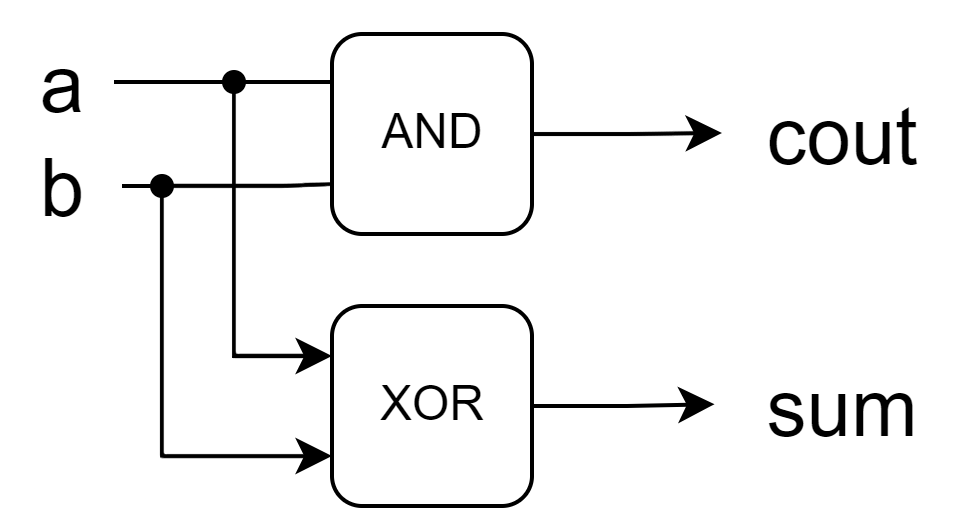

The diagram above was exported from draw.io. Its source (the exported page's mxGraphModel, read from the mxfile embedded in the PNG):
<mxGraphModel dx="359" dy="246" grid="1" gridSize="10" guides="1" tooltips="1" connect="1" arrows="1" fold="1" page="1" pageScale="1" pageWidth="850" pageHeight="1100" math="0" shadow="0">
  <root>
    <mxCell id="0" />
    <mxCell id="1" parent="0" />
    <mxCell id="mMrwX0nMs-1cF8uUwV5P-176" style="edgeStyle=orthogonalEdgeStyle;rounded=0;orthogonalLoop=1;jettySize=auto;html=1;exitX=1;exitY=0.5;exitDx=0;exitDy=0;" edge="1" parent="1" source="mMrwX0nMs-1cF8uUwV5P-97">
      <mxGeometry relative="1" as="geometry">
        <mxPoint x="330" y="126.75862068965517" as="targetPoint" />
      </mxGeometry>
    </mxCell>
    <mxCell id="mMrwX0nMs-1cF8uUwV5P-97" value="AND" style="rounded=1;whiteSpace=wrap;html=1;" vertex="1" parent="1">
      <mxGeometry x="232.5" y="102" width="50" height="50" as="geometry" />
    </mxCell>
    <mxCell id="mMrwX0nMs-1cF8uUwV5P-104" value="XOR" style="rounded=1;whiteSpace=wrap;html=1;" vertex="1" parent="1">
      <mxGeometry x="232.5" y="170" width="50" height="50" as="geometry" />
    </mxCell>
    <mxCell id="mMrwX0nMs-1cF8uUwV5P-182" style="edgeStyle=orthogonalEdgeStyle;rounded=0;orthogonalLoop=1;jettySize=auto;html=1;entryX=0;entryY=0.25;entryDx=0;entryDy=0;endArrow=none;endFill=0;" edge="1" parent="1" source="mMrwX0nMs-1cF8uUwV5P-187" target="mMrwX0nMs-1cF8uUwV5P-97">
      <mxGeometry relative="1" as="geometry" />
    </mxCell>
    <mxCell id="mMrwX0nMs-1cF8uUwV5P-161" value="a" style="text;html=1;align=center;verticalAlign=middle;resizable=0;points=[];autosize=1;strokeColor=none;fillColor=none;fontSize=20;" vertex="1" parent="1">
      <mxGeometry x="150" y="94" width="30" height="40" as="geometry" />
    </mxCell>
    <mxCell id="mMrwX0nMs-1cF8uUwV5P-183" style="edgeStyle=orthogonalEdgeStyle;rounded=0;orthogonalLoop=1;jettySize=auto;html=1;entryX=0;entryY=0.75;entryDx=0;entryDy=0;endArrow=none;endFill=0;" edge="1" parent="1" source="mMrwX0nMs-1cF8uUwV5P-193" target="mMrwX0nMs-1cF8uUwV5P-97">
      <mxGeometry relative="1" as="geometry" />
    </mxCell>
    <mxCell id="mMrwX0nMs-1cF8uUwV5P-162" value="b" style="text;html=1;align=center;verticalAlign=middle;resizable=0;points=[];autosize=1;strokeColor=none;fillColor=none;fontSize=20;" vertex="1" parent="1">
      <mxGeometry x="150" y="120" width="30" height="40" as="geometry" />
    </mxCell>
    <mxCell id="mMrwX0nMs-1cF8uUwV5P-177" value="cout" style="text;html=1;align=center;verticalAlign=middle;resizable=0;points=[];autosize=1;strokeColor=none;fillColor=none;fontSize=20;" vertex="1" parent="1">
      <mxGeometry x="330" y="107" width="60" height="40" as="geometry" />
    </mxCell>
    <mxCell id="mMrwX0nMs-1cF8uUwV5P-178" value="sum" style="text;html=1;align=center;verticalAlign=middle;resizable=0;points=[];autosize=1;strokeColor=none;fillColor=none;fontSize=20;" vertex="1" parent="1">
      <mxGeometry x="330" y="175" width="60" height="40" as="geometry" />
    </mxCell>
    <mxCell id="mMrwX0nMs-1cF8uUwV5P-180" style="edgeStyle=orthogonalEdgeStyle;rounded=0;orthogonalLoop=1;jettySize=auto;html=1;exitX=1;exitY=0.5;exitDx=0;exitDy=0;entryX=-0.031;entryY=0.489;entryDx=0;entryDy=0;entryPerimeter=0;" edge="1" parent="1" source="mMrwX0nMs-1cF8uUwV5P-104" target="mMrwX0nMs-1cF8uUwV5P-178">
      <mxGeometry relative="1" as="geometry" />
    </mxCell>
    <mxCell id="mMrwX0nMs-1cF8uUwV5P-190" value="" style="edgeStyle=orthogonalEdgeStyle;rounded=0;orthogonalLoop=1;jettySize=auto;html=1;entryDx=0;entryDy=0;endArrow=none;endFill=0;" edge="1" parent="1" source="mMrwX0nMs-1cF8uUwV5P-161" target="mMrwX0nMs-1cF8uUwV5P-187">
      <mxGeometry relative="1" as="geometry">
        <mxPoint x="180" y="114" as="sourcePoint" />
        <mxPoint x="233" y="115" as="targetPoint" />
      </mxGeometry>
    </mxCell>
    <mxCell id="mMrwX0nMs-1cF8uUwV5P-191" style="edgeStyle=orthogonalEdgeStyle;rounded=0;orthogonalLoop=1;jettySize=auto;html=1;entryX=0;entryY=0.25;entryDx=0;entryDy=0;" edge="1" parent="1" source="mMrwX0nMs-1cF8uUwV5P-187" target="mMrwX0nMs-1cF8uUwV5P-104">
      <mxGeometry relative="1" as="geometry">
        <Array as="points">
          <mxPoint x="208" y="183" />
        </Array>
      </mxGeometry>
    </mxCell>
    <mxCell id="mMrwX0nMs-1cF8uUwV5P-187" value="" style="shape=waypoint;sketch=0;size=6;pointerEvents=1;points=[];fillColor=none;resizable=0;rotatable=0;perimeter=centerPerimeter;snapToPoint=1;" vertex="1" parent="1">
      <mxGeometry x="198" y="104" width="20" height="20" as="geometry" />
    </mxCell>
    <mxCell id="mMrwX0nMs-1cF8uUwV5P-195" value="" style="edgeStyle=orthogonalEdgeStyle;rounded=0;orthogonalLoop=1;jettySize=auto;html=1;entryDx=0;entryDy=0;endArrow=none;endFill=0;" edge="1" parent="1" source="mMrwX0nMs-1cF8uUwV5P-162" target="mMrwX0nMs-1cF8uUwV5P-193">
      <mxGeometry relative="1" as="geometry">
        <mxPoint x="180" y="140" as="sourcePoint" />
        <mxPoint x="233" y="140" as="targetPoint" />
        <Array as="points">
          <mxPoint x="180" y="140" />
          <mxPoint x="180" y="140" />
        </Array>
      </mxGeometry>
    </mxCell>
    <mxCell id="mMrwX0nMs-1cF8uUwV5P-196" style="edgeStyle=orthogonalEdgeStyle;rounded=0;orthogonalLoop=1;jettySize=auto;html=1;entryX=0;entryY=0.75;entryDx=0;entryDy=0;" edge="1" parent="1" source="mMrwX0nMs-1cF8uUwV5P-193" target="mMrwX0nMs-1cF8uUwV5P-104">
      <mxGeometry relative="1" as="geometry">
        <Array as="points">
          <mxPoint x="190" y="208" />
        </Array>
      </mxGeometry>
    </mxCell>
    <mxCell id="mMrwX0nMs-1cF8uUwV5P-193" value="" style="shape=waypoint;sketch=0;size=6;pointerEvents=1;points=[];fillColor=none;resizable=0;rotatable=0;perimeter=centerPerimeter;snapToPoint=1;" vertex="1" parent="1">
      <mxGeometry x="180" y="130" width="20" height="20" as="geometry" />
    </mxCell>
  </root>
</mxGraphModel>